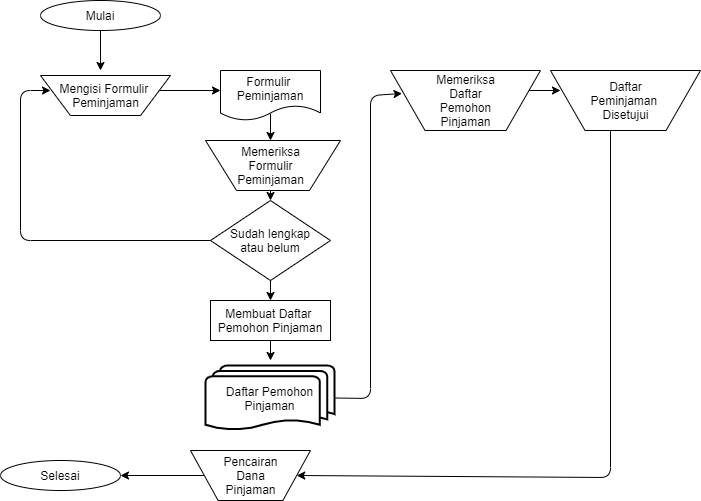

The diagram above was exported from draw.io. Its source (the exported page's mxGraphModel, read from the mxfile embedded in the PNG):
<mxGraphModel dx="1858" dy="489" grid="1" gridSize="10" guides="1" tooltips="1" connect="1" arrows="1" fold="1" page="1" pageScale="1" pageWidth="850" pageHeight="1100" math="0" shadow="0">
  <root>
    <mxCell id="0" />
    <mxCell id="1" parent="0" />
    <mxCell id="NGBEi-dksffTBs0PPwac-1" value="Mulai" style="ellipse;whiteSpace=wrap;html=1;" vertex="1" parent="1">
      <mxGeometry x="30" y="30" width="120" height="30" as="geometry" />
    </mxCell>
    <mxCell id="NGBEi-dksffTBs0PPwac-7" value="Formulir&amp;nbsp;&lt;br&gt;Peminjaman" style="shape=document;whiteSpace=wrap;html=1;boundedLbl=1;" vertex="1" parent="1">
      <mxGeometry x="210" y="100" width="100" height="50" as="geometry" />
    </mxCell>
    <mxCell id="NGBEi-dksffTBs0PPwac-8" value="Sudah lengkap&lt;br&gt;atau belum" style="rhombus;whiteSpace=wrap;html=1;" vertex="1" parent="1">
      <mxGeometry x="200" y="230" width="120" height="80" as="geometry" />
    </mxCell>
    <mxCell id="NGBEi-dksffTBs0PPwac-9" value="Membuat Daftar&amp;nbsp;&lt;br&gt;Pemohon Pinjaman" style="rounded=0;whiteSpace=wrap;html=1;" vertex="1" parent="1">
      <mxGeometry x="200" y="330" width="120" height="40" as="geometry" />
    </mxCell>
    <mxCell id="NGBEi-dksffTBs0PPwac-10" value="Selesai" style="ellipse;whiteSpace=wrap;html=1;" vertex="1" parent="1">
      <mxGeometry x="-10" y="490" width="120" height="30" as="geometry" />
    </mxCell>
    <mxCell id="NGBEi-dksffTBs0PPwac-12" value="" style="endArrow=classic;html=1;" edge="1" parent="1">
      <mxGeometry width="50" height="50" relative="1" as="geometry">
        <mxPoint x="140" y="120" as="sourcePoint" />
        <mxPoint x="210" y="120" as="targetPoint" />
      </mxGeometry>
    </mxCell>
    <mxCell id="NGBEi-dksffTBs0PPwac-13" value="" style="endArrow=classic;html=1;entryX=0.5;entryY=1;entryDx=0;entryDy=0;" edge="1" parent="1">
      <mxGeometry width="50" height="50" relative="1" as="geometry">
        <mxPoint x="260" y="150" as="sourcePoint" />
        <mxPoint x="260" y="170" as="targetPoint" />
        <Array as="points">
          <mxPoint x="260" y="140" />
        </Array>
      </mxGeometry>
    </mxCell>
    <mxCell id="NGBEi-dksffTBs0PPwac-14" value="" style="endArrow=classic;html=1;exitX=0.5;exitY=0;exitDx=0;exitDy=0;" edge="1" parent="1" target="NGBEi-dksffTBs0PPwac-8">
      <mxGeometry width="50" height="50" relative="1" as="geometry">
        <mxPoint x="260" y="210" as="sourcePoint" />
        <mxPoint x="300" y="160" as="targetPoint" />
      </mxGeometry>
    </mxCell>
    <mxCell id="NGBEi-dksffTBs0PPwac-15" value="" style="endArrow=classic;html=1;" edge="1" parent="1" target="NGBEi-dksffTBs0PPwac-9">
      <mxGeometry width="50" height="50" relative="1" as="geometry">
        <mxPoint x="260" y="310" as="sourcePoint" />
        <mxPoint x="310" y="260" as="targetPoint" />
      </mxGeometry>
    </mxCell>
    <mxCell id="NGBEi-dksffTBs0PPwac-16" value="" style="endArrow=classic;html=1;exitX=0.5;exitY=1;exitDx=0;exitDy=0;entryX=0.5;entryY=1;entryDx=0;entryDy=0;" edge="1" parent="1" source="NGBEi-dksffTBs0PPwac-1">
      <mxGeometry width="50" height="50" relative="1" as="geometry">
        <mxPoint x="80" y="70" as="sourcePoint" />
        <mxPoint x="90" y="100" as="targetPoint" />
      </mxGeometry>
    </mxCell>
    <mxCell id="NGBEi-dksffTBs0PPwac-18" value="" style="endArrow=classic;html=1;exitX=1;exitY=0.5;exitDx=0;exitDy=0;exitPerimeter=0;" edge="1" parent="1" source="NGBEi-dksffTBs0PPwac-28">
      <mxGeometry width="50" height="50" relative="1" as="geometry">
        <mxPoint x="320" y="402.5" as="sourcePoint" />
        <mxPoint x="391.5151515151515" y="123.030303030303" as="targetPoint" />
        <Array as="points">
          <mxPoint x="360" y="428" />
          <mxPoint x="360" y="125" />
        </Array>
      </mxGeometry>
    </mxCell>
    <mxCell id="NGBEi-dksffTBs0PPwac-19" value="" style="endArrow=classic;html=1;" edge="1" parent="1">
      <mxGeometry width="50" height="50" relative="1" as="geometry">
        <mxPoint x="260" y="370" as="sourcePoint" />
        <mxPoint x="260" y="390" as="targetPoint" />
      </mxGeometry>
    </mxCell>
    <mxCell id="NGBEi-dksffTBs0PPwac-20" value="" style="endArrow=classic;html=1;" edge="1" parent="1">
      <mxGeometry width="50" height="50" relative="1" as="geometry">
        <mxPoint x="490" y="120" as="sourcePoint" />
        <mxPoint x="550" y="120" as="targetPoint" />
      </mxGeometry>
    </mxCell>
    <mxCell id="NGBEi-dksffTBs0PPwac-21" value="" style="endArrow=classic;html=1;entryX=1;entryY=0.5;entryDx=0;entryDy=0;" edge="1" parent="1" target="NGBEi-dksffTBs0PPwac-25">
      <mxGeometry width="50" height="50" relative="1" as="geometry">
        <mxPoint x="600" y="140" as="sourcePoint" />
        <mxPoint x="286" y="510" as="targetPoint" />
        <Array as="points">
          <mxPoint x="600" y="507" />
        </Array>
      </mxGeometry>
    </mxCell>
    <mxCell id="NGBEi-dksffTBs0PPwac-22" value="" style="endArrow=classic;html=1;entryX=1;entryY=0.5;entryDx=0;entryDy=0;" edge="1" parent="1">
      <mxGeometry width="50" height="50" relative="1" as="geometry">
        <mxPoint x="200" y="270" as="sourcePoint" />
        <mxPoint x="40" y="120" as="targetPoint" />
        <Array as="points">
          <mxPoint x="10" y="270" />
          <mxPoint x="10" y="120" />
        </Array>
      </mxGeometry>
    </mxCell>
    <mxCell id="NGBEi-dksffTBs0PPwac-23" value="" style="endArrow=classic;html=1;entryX=1;entryY=0.5;entryDx=0;entryDy=0;" edge="1" parent="1" source="NGBEi-dksffTBs0PPwac-25" target="NGBEi-dksffTBs0PPwac-10">
      <mxGeometry width="50" height="50" relative="1" as="geometry">
        <mxPoint x="210" y="475" as="sourcePoint" />
        <mxPoint x="130" y="480" as="targetPoint" />
        <Array as="points" />
      </mxGeometry>
    </mxCell>
    <mxCell id="NGBEi-dksffTBs0PPwac-24" value="" style="verticalLabelPosition=bottom;verticalAlign=top;html=1;shape=trapezoid;perimeter=trapezoidPerimeter;whiteSpace=wrap;size=0.23;arcSize=10;flipV=1;" vertex="1" parent="1">
      <mxGeometry x="30" y="105" width="130" height="40" as="geometry" />
    </mxCell>
    <mxCell id="NGBEi-dksffTBs0PPwac-25" value="" style="verticalLabelPosition=bottom;verticalAlign=top;html=1;shape=trapezoid;perimeter=trapezoidPerimeter;whiteSpace=wrap;size=0.23;arcSize=10;flipV=1;" vertex="1" parent="1">
      <mxGeometry x="180" y="480" width="120" height="50" as="geometry" />
    </mxCell>
    <mxCell id="NGBEi-dksffTBs0PPwac-26" value="" style="verticalLabelPosition=bottom;verticalAlign=top;html=1;shape=trapezoid;perimeter=trapezoidPerimeter;whiteSpace=wrap;size=0.23;arcSize=10;flipV=1;" vertex="1" parent="1">
      <mxGeometry x="195" y="170" width="135" height="50" as="geometry" />
    </mxCell>
    <mxCell id="NGBEi-dksffTBs0PPwac-27" value="" style="verticalLabelPosition=bottom;verticalAlign=top;html=1;shape=trapezoid;perimeter=trapezoidPerimeter;whiteSpace=wrap;size=0.23;arcSize=10;flipV=1;" vertex="1" parent="1">
      <mxGeometry x="380" y="100" width="150" height="60" as="geometry" />
    </mxCell>
    <mxCell id="NGBEi-dksffTBs0PPwac-28" value="Daftar Pemohon&lt;br&gt;Pinjaman" style="strokeWidth=2;html=1;shape=mxgraph.flowchart.multi-document;whiteSpace=wrap;" vertex="1" parent="1">
      <mxGeometry x="195" y="395" width="129" height="65" as="geometry" />
    </mxCell>
    <mxCell id="NGBEi-dksffTBs0PPwac-29" value="" style="verticalLabelPosition=bottom;verticalAlign=top;html=1;shape=trapezoid;perimeter=trapezoidPerimeter;whiteSpace=wrap;size=0.23;arcSize=10;flipV=1;" vertex="1" parent="1">
      <mxGeometry x="540" y="100" width="150" height="60" as="geometry" />
    </mxCell>
    <mxCell id="NGBEi-dksffTBs0PPwac-30" value="Mengisi Formulir&amp;nbsp;&lt;br&gt;Peminjaman" style="text;html=1;resizable=0;autosize=1;align=center;verticalAlign=middle;points=[];fillColor=none;strokeColor=none;rounded=0;" vertex="1" parent="1">
      <mxGeometry x="40" y="110" width="110" height="30" as="geometry" />
    </mxCell>
    <mxCell id="NGBEi-dksffTBs0PPwac-31" style="edgeStyle=orthogonalEdgeStyle;rounded=0;orthogonalLoop=1;jettySize=auto;html=1;exitX=0.5;exitY=1;exitDx=0;exitDy=0;" edge="1" parent="1" source="NGBEi-dksffTBs0PPwac-26" target="NGBEi-dksffTBs0PPwac-26">
      <mxGeometry relative="1" as="geometry" />
    </mxCell>
    <mxCell id="NGBEi-dksffTBs0PPwac-32" value="Memeriksa&lt;br&gt;Formulir&lt;br&gt;Peminjaman" style="text;html=1;resizable=0;autosize=1;align=center;verticalAlign=middle;points=[];fillColor=none;strokeColor=none;rounded=0;" vertex="1" parent="1">
      <mxGeometry x="220" y="170" width="80" height="50" as="geometry" />
    </mxCell>
    <mxCell id="NGBEi-dksffTBs0PPwac-33" value="Pencairan&lt;br&gt;Dana&lt;br&gt;Pinjaman" style="text;html=1;resizable=0;autosize=1;align=center;verticalAlign=middle;points=[];fillColor=none;strokeColor=none;rounded=0;" vertex="1" parent="1">
      <mxGeometry x="205" y="480" width="70" height="50" as="geometry" />
    </mxCell>
    <mxCell id="NGBEi-dksffTBs0PPwac-34" value="Memeriksa&lt;br&gt;Daftar&lt;br&gt;Pemohon&lt;br&gt;Pinjaman" style="text;html=1;resizable=0;autosize=1;align=center;verticalAlign=middle;points=[];fillColor=none;strokeColor=none;rounded=0;" vertex="1" parent="1">
      <mxGeometry x="420" y="100" width="70" height="60" as="geometry" />
    </mxCell>
    <mxCell id="NGBEi-dksffTBs0PPwac-35" value="Daftar&lt;br&gt;Peminjaman&amp;nbsp;&lt;br&gt;Disetujui" style="text;html=1;resizable=0;autosize=1;align=center;verticalAlign=middle;points=[];fillColor=none;strokeColor=none;rounded=0;" vertex="1" parent="1">
      <mxGeometry x="570" y="105" width="90" height="50" as="geometry" />
    </mxCell>
  </root>
</mxGraphModel>